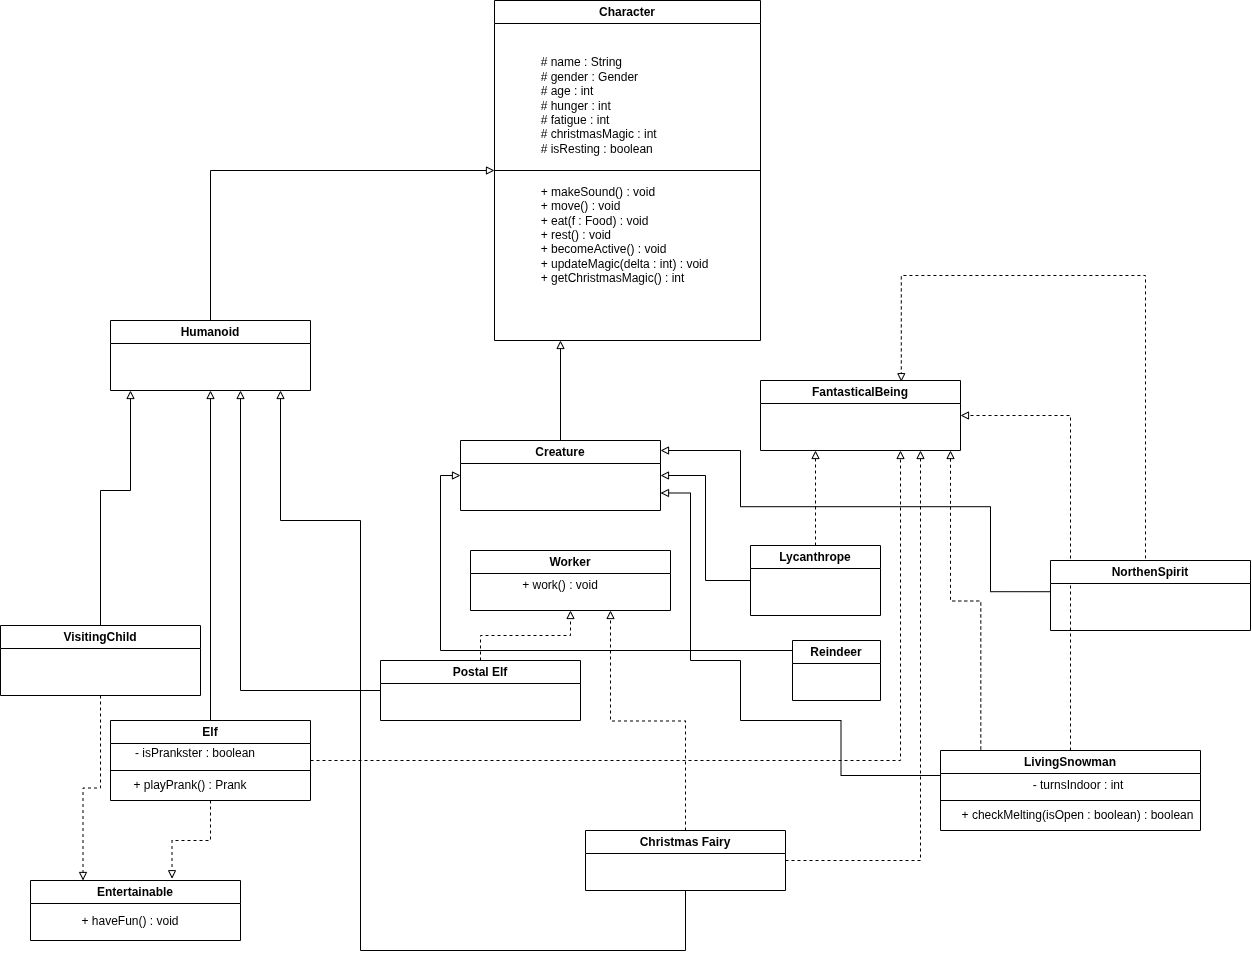

The diagram above was exported from draw.io. Its source (the exported page's mxGraphModel, read from the mxfile embedded in the PNG):
<mxGraphModel dx="1429" dy="1596" grid="1" gridSize="10" guides="1" tooltips="1" connect="1" arrows="1" fold="1" page="1" pageScale="1" pageWidth="1654" pageHeight="1169" math="0" shadow="0">
  <root>
    <mxCell id="0" />
    <mxCell id="1" parent="0" />
    <mxCell id="oU51pe-9g6-Ag9pELIZB-2" parent="1" style="swimlane;whiteSpace=wrap;html=1;labelBackgroundColor=none;" value="Character" vertex="1">
      <mxGeometry height="340" width="266" x="724" y="30" as="geometry" />
    </mxCell>
    <mxCell id="oU51pe-9g6-Ag9pELIZB-62" parent="oU51pe-9g6-Ag9pELIZB-2" style="text;html=1;whiteSpace=wrap;strokeColor=none;fillColor=none;align=left;verticalAlign=middle;rounded=0;" value="&lt;div&gt;&lt;span style=&quot;white-space: pre;&quot;&gt;&#09;&lt;/span&gt;# name : String&lt;/div&gt;&lt;div&gt;&amp;nbsp; &amp;nbsp; &amp;nbsp; &amp;nbsp; # gender : Gender&lt;/div&gt;&lt;div&gt;&amp;nbsp; &amp;nbsp; &amp;nbsp; &amp;nbsp; # age : int&lt;/div&gt;&lt;div&gt;&amp;nbsp; &amp;nbsp; &amp;nbsp; &amp;nbsp; # hunger : int&lt;/div&gt;&lt;div&gt;&amp;nbsp; &amp;nbsp; &amp;nbsp; &amp;nbsp; # fatigue : int&lt;/div&gt;&lt;div&gt;&amp;nbsp; &amp;nbsp; &amp;nbsp; &amp;nbsp; # christmasMagic : int&lt;/div&gt;&lt;div&gt;&amp;nbsp; &amp;nbsp; &amp;nbsp; &amp;nbsp; # isResting : boolean&lt;/div&gt;&lt;div&gt;&lt;br&gt;&lt;/div&gt;&lt;div&gt;&lt;br&gt;&lt;/div&gt;&lt;div&gt;&amp;nbsp; &amp;nbsp; &amp;nbsp; &amp;nbsp; + makeSound() : void&lt;/div&gt;&lt;div&gt;&amp;nbsp; &amp;nbsp; &amp;nbsp; &amp;nbsp; + move() : void&lt;/div&gt;&lt;div&gt;&amp;nbsp; &amp;nbsp; &amp;nbsp; &amp;nbsp; + eat(f : Food) : void&lt;/div&gt;&lt;div&gt;&amp;nbsp; &amp;nbsp; &amp;nbsp; &amp;nbsp; + rest() : void&lt;/div&gt;&lt;div&gt;&amp;nbsp; &amp;nbsp; &amp;nbsp; &amp;nbsp; + becomeActive() : void&lt;/div&gt;&lt;div&gt;&amp;nbsp; &amp;nbsp; &amp;nbsp; &amp;nbsp; + updateMagic(delta : int) : void&lt;/div&gt;&lt;div&gt;&lt;span style=&quot;text-align: center;&quot;&gt;&lt;span style=&quot;white-space: pre;&quot;&gt;&#09;&lt;/span&gt;+ getChristmasMagic() : int&lt;/span&gt;&lt;/div&gt;" vertex="1">
      <mxGeometry height="30" width="230" x="18" y="155" as="geometry" />
    </mxCell>
    <mxCell id="oU51pe-9g6-Ag9pELIZB-15" edge="1" parent="1" source="oU51pe-9g6-Ag9pELIZB-9" style="edgeStyle=orthogonalEdgeStyle;rounded=0;orthogonalLoop=1;jettySize=auto;html=1;exitX=0.5;exitY=0;exitDx=0;exitDy=0;defaultLabelBackgroundColor=page;labelPadding=0 4;endArrow=block;endFill=0;entryX=0;entryY=0.5;entryDx=0;entryDy=0;fontColor=default;" target="oU51pe-9g6-Ag9pELIZB-2">
      <mxGeometry relative="1" as="geometry">
        <mxPoint x="590" y="380" as="targetPoint" />
      </mxGeometry>
    </mxCell>
    <mxCell id="oU51pe-9g6-Ag9pELIZB-9" parent="1" style="swimlane;whiteSpace=wrap;html=1;labelBackgroundColor=none;" value="Humanoid" vertex="1">
      <mxGeometry height="70" width="200" x="340" y="350" as="geometry" />
    </mxCell>
    <mxCell id="oU51pe-9g6-Ag9pELIZB-16" edge="1" parent="1" source="oU51pe-9g6-Ag9pELIZB-11" style="edgeStyle=orthogonalEdgeStyle;rounded=0;orthogonalLoop=1;jettySize=auto;html=1;exitX=0.5;exitY=0;exitDx=0;exitDy=0;defaultLabelBackgroundColor=page;labelPadding=0 4;endArrow=block;endFill=0;fontColor=default;">
      <mxGeometry relative="1" as="geometry">
        <mxPoint x="790" y="370" as="targetPoint" />
      </mxGeometry>
    </mxCell>
    <mxCell id="oU51pe-9g6-Ag9pELIZB-11" parent="1" style="swimlane;whiteSpace=wrap;html=1;startSize=23;labelBackgroundColor=none;" value="Creature" vertex="1">
      <mxGeometry height="70" width="200" x="690" y="470" as="geometry" />
    </mxCell>
    <mxCell id="oU51pe-9g6-Ag9pELIZB-17" edge="1" parent="1" source="oU51pe-9g6-Ag9pELIZB-12" style="edgeStyle=orthogonalEdgeStyle;rounded=0;orthogonalLoop=1;jettySize=auto;html=1;exitX=0.5;exitY=0;exitDx=0;exitDy=0;defaultLabelBackgroundColor=page;labelPadding=0 4;endArrow=block;endFill=0;entryX=0.5;entryY=1;entryDx=0;entryDy=0;fontColor=default;" target="oU51pe-9g6-Ag9pELIZB-9">
      <mxGeometry relative="1" x="-0.3939" as="geometry">
        <mxPoint x="429.66999999999996" y="540" as="targetPoint" />
      </mxGeometry>
    </mxCell>
    <mxCell id="oU51pe-9g6-Ag9pELIZB-12" parent="1" style="swimlane;whiteSpace=wrap;html=1;labelBackgroundColor=none;" value="Elf" vertex="1">
      <mxGeometry height="80" width="200" x="340" y="750" as="geometry" />
    </mxCell>
    <mxCell id="oU51pe-9g6-Ag9pELIZB-24" parent="oU51pe-9g6-Ag9pELIZB-12" style="text;html=1;whiteSpace=wrap;strokeColor=none;fillColor=none;align=center;verticalAlign=middle;rounded=0;labelBackgroundColor=none;" value="+ playPrank() : Prank" vertex="1">
      <mxGeometry height="30" width="160" y="50" as="geometry" />
    </mxCell>
    <mxCell id="oU51pe-9g6-Ag9pELIZB-23" edge="1" parent="oU51pe-9g6-Ag9pELIZB-12" style="endArrow=none;html=1;rounded=0;defaultLabelBackgroundColor=page;labelPadding=0 4;entryX=1;entryY=0.75;entryDx=0;entryDy=0;exitX=0;exitY=0.75;exitDx=0;exitDy=0;fontColor=default;" value="">
      <mxGeometry height="50" relative="1" width="50" as="geometry">
        <mxPoint y="50" as="sourcePoint" />
        <mxPoint x="200" y="50" as="targetPoint" />
      </mxGeometry>
    </mxCell>
    <mxCell id="oU51pe-9g6-Ag9pELIZB-49" edge="1" parent="oU51pe-9g6-Ag9pELIZB-12" source="oU51pe-9g6-Ag9pELIZB-12" style="edgeStyle=orthogonalEdgeStyle;rounded=0;orthogonalLoop=1;jettySize=auto;html=1;defaultLabelBackgroundColor=page;labelPadding=0 4;endArrow=block;endFill=0;dashed=1;exitX=1;exitY=0.5;exitDx=0;exitDy=0;fontColor=default;">
      <mxGeometry relative="1" x="-0.0111" as="geometry">
        <mxPoint x="790" y="-270" as="targetPoint" />
      </mxGeometry>
    </mxCell>
    <mxCell id="oU51pe-9g6-Ag9pELIZB-13" parent="oU51pe-9g6-Ag9pELIZB-12" style="text;html=1;whiteSpace=wrap;strokeColor=none;fillColor=none;align=center;verticalAlign=middle;rounded=0;labelBackgroundColor=none;" value="- isPrankster : boolean&lt;div&gt;&lt;br&gt;&lt;/div&gt;" vertex="1">
      <mxGeometry height="30" width="190" x="-10" y="25" as="geometry" />
    </mxCell>
    <mxCell id="oU51pe-9g6-Ag9pELIZB-18" parent="1" style="swimlane;whiteSpace=wrap;html=1;labelBackgroundColor=none;" value="Worker" vertex="1">
      <mxGeometry height="60" width="200" x="700" y="580" as="geometry" />
    </mxCell>
    <mxCell id="oU51pe-9g6-Ag9pELIZB-44" parent="oU51pe-9g6-Ag9pELIZB-18" style="text;html=1;whiteSpace=wrap;strokeColor=none;fillColor=none;align=center;verticalAlign=middle;rounded=0;labelBackgroundColor=none;" value="+ work() : void" vertex="1">
      <mxGeometry height="30" width="100" x="40" y="20" as="geometry" />
    </mxCell>
    <mxCell id="oU51pe-9g6-Ag9pELIZB-29" edge="1" parent="1" source="oU51pe-9g6-Ag9pELIZB-28" style="edgeStyle=orthogonalEdgeStyle;rounded=0;orthogonalLoop=1;jettySize=auto;html=1;entryX=0.5;entryY=1;entryDx=0;entryDy=0;defaultLabelBackgroundColor=page;labelPadding=0 4;strokeWidth=1;dashed=1;endArrow=block;endFill=0;fontColor=default;" target="oU51pe-9g6-Ag9pELIZB-18">
      <mxGeometry relative="1" as="geometry" />
    </mxCell>
    <mxCell id="oU51pe-9g6-Ag9pELIZB-30" edge="1" parent="1" source="oU51pe-9g6-Ag9pELIZB-28" style="edgeStyle=orthogonalEdgeStyle;rounded=0;orthogonalLoop=1;jettySize=auto;html=1;defaultLabelBackgroundColor=page;labelPadding=0 4;endArrow=block;endFill=0;fontColor=default;">
      <mxGeometry relative="1" as="geometry">
        <mxPoint x="470" y="420" as="targetPoint" />
      </mxGeometry>
    </mxCell>
    <mxCell id="oU51pe-9g6-Ag9pELIZB-28" parent="1" style="swimlane;whiteSpace=wrap;html=1;labelBackgroundColor=none;" value="Postal Elf" vertex="1">
      <mxGeometry height="60" width="200" x="610" y="690" as="geometry" />
    </mxCell>
    <mxCell id="oU51pe-9g6-Ag9pELIZB-33" edge="1" parent="1" source="oU51pe-9g6-Ag9pELIZB-32" style="edgeStyle=orthogonalEdgeStyle;rounded=0;orthogonalLoop=1;jettySize=auto;html=1;defaultLabelBackgroundColor=page;labelPadding=0 4;dashed=1;endArrow=block;endFill=0;fontColor=default;">
      <mxGeometry relative="1" as="geometry">
        <mxPoint x="840" y="640" as="targetPoint" />
      </mxGeometry>
    </mxCell>
    <mxCell id="oU51pe-9g6-Ag9pELIZB-50" edge="1" parent="1" source="oU51pe-9g6-Ag9pELIZB-52" style="edgeStyle=orthogonalEdgeStyle;rounded=0;orthogonalLoop=1;jettySize=auto;html=1;defaultLabelBackgroundColor=page;labelPadding=0 4;endArrow=block;endFill=0;dashed=1;fontColor=default;exitX=0.155;exitY=-0.013;exitDx=0;exitDy=0;exitPerimeter=0;">
      <mxGeometry relative="1" x="0.063" as="geometry">
        <mxPoint x="1180" y="480" as="targetPoint" />
      </mxGeometry>
    </mxCell>
    <mxCell id="oU51pe-9g6-Ag9pELIZB-51" edge="1" parent="1" source="oU51pe-9g6-Ag9pELIZB-32" style="edgeStyle=orthogonalEdgeStyle;rounded=0;orthogonalLoop=1;jettySize=auto;html=1;defaultLabelBackgroundColor=page;labelPadding=0 4;endArrow=block;endFill=0;fontColor=default;">
      <mxGeometry relative="1" x="0.0361" as="geometry">
        <Array as="points">
          <mxPoint x="915" y="980" />
          <mxPoint x="590" y="980" />
          <mxPoint x="590" y="550" />
          <mxPoint x="510" y="550" />
        </Array>
        <mxPoint x="510" y="420" as="targetPoint" />
      </mxGeometry>
    </mxCell>
    <mxCell id="oU51pe-9g6-Ag9pELIZB-32" parent="1" style="swimlane;whiteSpace=wrap;html=1;labelBackgroundColor=none;" value="Christmas Fairy" vertex="1">
      <mxGeometry height="60" width="200" x="815" y="860" as="geometry" />
    </mxCell>
    <mxCell id="oU51pe-9g6-Ag9pELIZB-34" parent="1" style="swimlane;whiteSpace=wrap;html=1;labelBackgroundColor=none;" value="Entertainable" vertex="1">
      <mxGeometry height="60" width="210" x="260" y="910" as="geometry" />
    </mxCell>
    <mxCell id="oU51pe-9g6-Ag9pELIZB-35" parent="oU51pe-9g6-Ag9pELIZB-34" style="text;html=1;whiteSpace=wrap;strokeColor=none;fillColor=none;align=center;verticalAlign=middle;rounded=0;labelBackgroundColor=none;" value="+ haveFun() : void" vertex="1">
      <mxGeometry height="30" width="120" x="40" y="26" as="geometry" />
    </mxCell>
    <mxCell id="oU51pe-9g6-Ag9pELIZB-43" edge="1" parent="1" source="oU51pe-9g6-Ag9pELIZB-38" style="edgeStyle=orthogonalEdgeStyle;rounded=0;orthogonalLoop=1;jettySize=auto;html=1;defaultLabelBackgroundColor=page;labelPadding=0 4;endArrow=block;endFill=0;fontColor=default;">
      <mxGeometry relative="1" as="geometry">
        <Array as="points">
          <mxPoint x="330" y="520" />
          <mxPoint x="360" y="520" />
        </Array>
        <mxPoint x="360" y="420" as="targetPoint" />
      </mxGeometry>
    </mxCell>
    <mxCell id="oU51pe-9g6-Ag9pELIZB-38" parent="1" style="swimlane;whiteSpace=wrap;html=1;labelBackgroundColor=none;" value="VisitingChild" vertex="1">
      <mxGeometry height="70" width="200" x="230" y="655" as="geometry" />
    </mxCell>
    <mxCell id="oU51pe-9g6-Ag9pELIZB-39" edge="1" parent="1" source="oU51pe-9g6-Ag9pELIZB-38" style="edgeStyle=orthogonalEdgeStyle;rounded=0;orthogonalLoop=1;jettySize=auto;html=1;defaultLabelBackgroundColor=page;labelPadding=0 4;endArrow=block;endFill=0;dashed=1;entryX=0.25;entryY=0;entryDx=0;entryDy=0;fontColor=default;" target="oU51pe-9g6-Ag9pELIZB-34">
      <mxGeometry relative="1" x="-0.0321" as="geometry">
        <mxPoint x="280" y="850" as="targetPoint" />
      </mxGeometry>
    </mxCell>
    <mxCell id="oU51pe-9g6-Ag9pELIZB-42" edge="1" parent="1" source="oU51pe-9g6-Ag9pELIZB-12" style="edgeStyle=orthogonalEdgeStyle;rounded=0;orthogonalLoop=1;jettySize=auto;html=1;defaultLabelBackgroundColor=page;labelPadding=0 4;dashed=1;endArrow=block;endFill=0;entryX=0.674;entryY=-0.03;entryDx=0;entryDy=0;entryPerimeter=0;fontColor=default;" target="oU51pe-9g6-Ag9pELIZB-34">
      <mxGeometry relative="1" as="geometry">
        <mxPoint x="400" y="900" as="targetPoint" />
      </mxGeometry>
    </mxCell>
    <mxCell id="oU51pe-9g6-Ag9pELIZB-47" edge="1" parent="1" source="oU51pe-9g6-Ag9pELIZB-45" style="edgeStyle=orthogonalEdgeStyle;rounded=0;orthogonalLoop=1;jettySize=auto;html=1;entryX=1;entryY=0.5;entryDx=0;entryDy=0;defaultLabelBackgroundColor=page;labelPadding=0 4;endArrow=block;endFill=0;fontColor=default;" target="oU51pe-9g6-Ag9pELIZB-11">
      <mxGeometry relative="1" as="geometry" />
    </mxCell>
    <mxCell id="oU51pe-9g6-Ag9pELIZB-48" edge="1" parent="1" source="oU51pe-9g6-Ag9pELIZB-45" style="edgeStyle=orthogonalEdgeStyle;rounded=0;orthogonalLoop=1;jettySize=auto;html=1;defaultLabelBackgroundColor=page;labelPadding=0 4;dashed=1;endArrow=block;endFill=0;fontColor=default;">
      <mxGeometry relative="1" x="-0.6632" as="geometry">
        <mxPoint x="1045" y="480" as="targetPoint" />
      </mxGeometry>
    </mxCell>
    <mxCell id="oU51pe-9g6-Ag9pELIZB-45" parent="1" style="swimlane;whiteSpace=wrap;html=1;startSize=23;labelBackgroundColor=none;" value="Lycanthrope" vertex="1">
      <mxGeometry height="70" width="130" x="980" y="575" as="geometry" />
    </mxCell>
    <mxCell id="oU51pe-9g6-Ag9pELIZB-46" parent="1" style="swimlane;whiteSpace=wrap;html=1;startSize=23;labelBackgroundColor=none;" value="FantasticalBeing" vertex="1">
      <mxGeometry height="70" width="200" x="990" y="410" as="geometry" />
    </mxCell>
    <mxCell id="oU51pe-9g6-Ag9pELIZB-53" edge="1" parent="1" source="oU51pe-9g6-Ag9pELIZB-52" style="edgeStyle=orthogonalEdgeStyle;rounded=0;orthogonalLoop=1;jettySize=auto;html=1;entryX=1;entryY=0.5;entryDx=0;entryDy=0;defaultLabelBackgroundColor=page;labelPadding=0 4;endArrow=block;endFill=0;dashed=1;fontColor=default;" target="oU51pe-9g6-Ag9pELIZB-46">
      <mxGeometry relative="1" x="0.0025" as="geometry" />
    </mxCell>
    <mxCell id="oU51pe-9g6-Ag9pELIZB-56" edge="1" parent="1" source="oU51pe-9g6-Ag9pELIZB-52" style="edgeStyle=orthogonalEdgeStyle;rounded=0;orthogonalLoop=1;jettySize=auto;html=1;defaultLabelBackgroundColor=page;labelPadding=0 4;entryX=1;entryY=0.75;entryDx=0;entryDy=0;endArrow=block;endFill=0;fontColor=default;" target="oU51pe-9g6-Ag9pELIZB-11">
      <mxGeometry relative="1" x="-0.5804" as="geometry">
        <Array as="points">
          <mxPoint x="1070.5" y="805" />
          <mxPoint x="1070.5" y="750" />
          <mxPoint x="970" y="750" />
          <mxPoint x="970" y="690" />
          <mxPoint x="920" y="690" />
          <mxPoint x="920" y="522.5" />
        </Array>
        <mxPoint x="910" y="550" as="targetPoint" />
      </mxGeometry>
    </mxCell>
    <mxCell id="oU51pe-9g6-Ag9pELIZB-52" parent="1" style="swimlane;whiteSpace=wrap;html=1;startSize=23;labelBackgroundColor=none;" value="LivingSnowman" vertex="1">
      <mxGeometry height="80" width="260" x="1170" y="780" as="geometry" />
    </mxCell>
    <mxCell id="oU51pe-9g6-Ag9pELIZB-69" parent="oU51pe-9g6-Ag9pELIZB-52" style="text;html=1;whiteSpace=wrap;strokeColor=none;fillColor=none;align=center;verticalAlign=middle;rounded=0;" value="+ checkMelting(isOpen : boolean) : boolean" vertex="1">
      <mxGeometry height="30" width="235" x="20" y="50" as="geometry" />
    </mxCell>
    <mxCell id="oU51pe-9g6-Ag9pELIZB-67" parent="oU51pe-9g6-Ag9pELIZB-52" style="text;html=1;whiteSpace=wrap;strokeColor=none;fillColor=none;align=center;verticalAlign=middle;rounded=0;" value="- turnsIndoor : int" vertex="1">
      <mxGeometry height="30" width="150" x="62.5" y="20" as="geometry" />
    </mxCell>
    <mxCell id="oU51pe-9g6-Ag9pELIZB-58" edge="1" parent="1" source="oU51pe-9g6-Ag9pELIZB-57" style="edgeStyle=orthogonalEdgeStyle;rounded=0;orthogonalLoop=1;jettySize=auto;html=1;defaultLabelBackgroundColor=page;labelPadding=0 4;entryX=0.704;entryY=0.017;entryDx=0;entryDy=0;entryPerimeter=0;endArrow=block;endFill=0;dashed=1;exitX=0.47;exitY=0.041;exitDx=0;exitDy=0;exitPerimeter=0;" target="oU51pe-9g6-Ag9pELIZB-46">
      <mxGeometry relative="1" x="-0.4998" as="geometry">
        <Array as="points">
          <mxPoint x="1375" y="592.9" />
          <mxPoint x="1375" y="305" />
          <mxPoint x="1130.8" y="305" />
        </Array>
        <mxPoint x="1375" y="585" as="sourcePoint" />
        <mxPoint x="1260" y="310" as="targetPoint" />
      </mxGeometry>
    </mxCell>
    <mxCell id="oU51pe-9g6-Ag9pELIZB-59" edge="1" parent="1" style="edgeStyle=orthogonalEdgeStyle;rounded=0;orthogonalLoop=1;jettySize=auto;html=1;defaultLabelBackgroundColor=page;labelPadding=0 4;endArrow=block;endFill=0;">
      <mxGeometry relative="1" x="-0.7063" as="geometry">
        <Array as="points">
          <mxPoint x="1220" y="621.21" />
          <mxPoint x="1220" y="536.21" />
          <mxPoint x="970" y="536.21" />
          <mxPoint x="970" y="480.01" />
        </Array>
        <mxPoint x="1280" y="621.21" as="sourcePoint" />
        <mxPoint x="890" y="480" as="targetPoint" />
      </mxGeometry>
    </mxCell>
    <mxCell id="oU51pe-9g6-Ag9pELIZB-57" parent="1" style="swimlane;whiteSpace=wrap;html=1;startSize=23;labelBackgroundColor=none;" value="NorthenSpirit" vertex="1">
      <mxGeometry height="70" width="200" x="1280" y="590" as="geometry" />
    </mxCell>
    <mxCell id="oU51pe-9g6-Ag9pELIZB-61" edge="1" parent="1" source="oU51pe-9g6-Ag9pELIZB-60" style="edgeStyle=orthogonalEdgeStyle;rounded=0;orthogonalLoop=1;jettySize=auto;html=1;entryX=0;entryY=0.5;entryDx=0;entryDy=0;defaultLabelBackgroundColor=page;labelPadding=0 4;endArrow=block;endFill=0;" target="oU51pe-9g6-Ag9pELIZB-11">
      <mxGeometry relative="1" as="geometry">
        <Array as="points">
          <mxPoint x="670" y="680" />
          <mxPoint x="670" y="505" />
        </Array>
      </mxGeometry>
    </mxCell>
    <mxCell id="oU51pe-9g6-Ag9pELIZB-60" parent="1" style="swimlane;whiteSpace=wrap;html=1;startSize=23;labelBackgroundColor=none;" value="Reindeer" vertex="1">
      <mxGeometry height="60" width="88" x="1022" y="670" as="geometry" />
    </mxCell>
    <mxCell id="oU51pe-9g6-Ag9pELIZB-66" edge="1" parent="1" source="oU51pe-9g6-Ag9pELIZB-2" style="endArrow=none;html=1;rounded=0;defaultLabelBackgroundColor=page;labelPadding=0 4;exitX=0;exitY=0.5;exitDx=0;exitDy=0;entryX=1;entryY=0.5;entryDx=0;entryDy=0;" target="oU51pe-9g6-Ag9pELIZB-2" value="">
      <mxGeometry height="50" relative="1" width="50" as="geometry">
        <mxPoint x="870" y="230" as="sourcePoint" />
        <mxPoint x="920" y="180" as="targetPoint" />
      </mxGeometry>
    </mxCell>
    <mxCell id="oU51pe-9g6-Ag9pELIZB-68" edge="1" parent="1" style="endArrow=none;html=1;rounded=0;defaultLabelBackgroundColor=page;labelPadding=0 4;" value="">
      <mxGeometry height="50" relative="1" width="50" as="geometry">
        <mxPoint x="1170" y="830" as="sourcePoint" />
        <mxPoint x="1430" y="830" as="targetPoint" />
      </mxGeometry>
    </mxCell>
    <mxCell id="oU51pe-9g6-Ag9pELIZB-71" edge="1" parent="1" source="oU51pe-9g6-Ag9pELIZB-32" style="edgeStyle=orthogonalEdgeStyle;rounded=0;orthogonalLoop=1;jettySize=auto;html=1;defaultLabelBackgroundColor=page;labelPadding=0 4;endArrow=block;endFill=0;dashed=1;fontColor=default;" value="">
      <mxGeometry relative="1" x="-0.622" as="geometry">
        <mxPoint x="1015" y="890" as="sourcePoint" />
        <mxPoint x="1150" y="480" as="targetPoint" />
      </mxGeometry>
    </mxCell>
  </root>
</mxGraphModel>